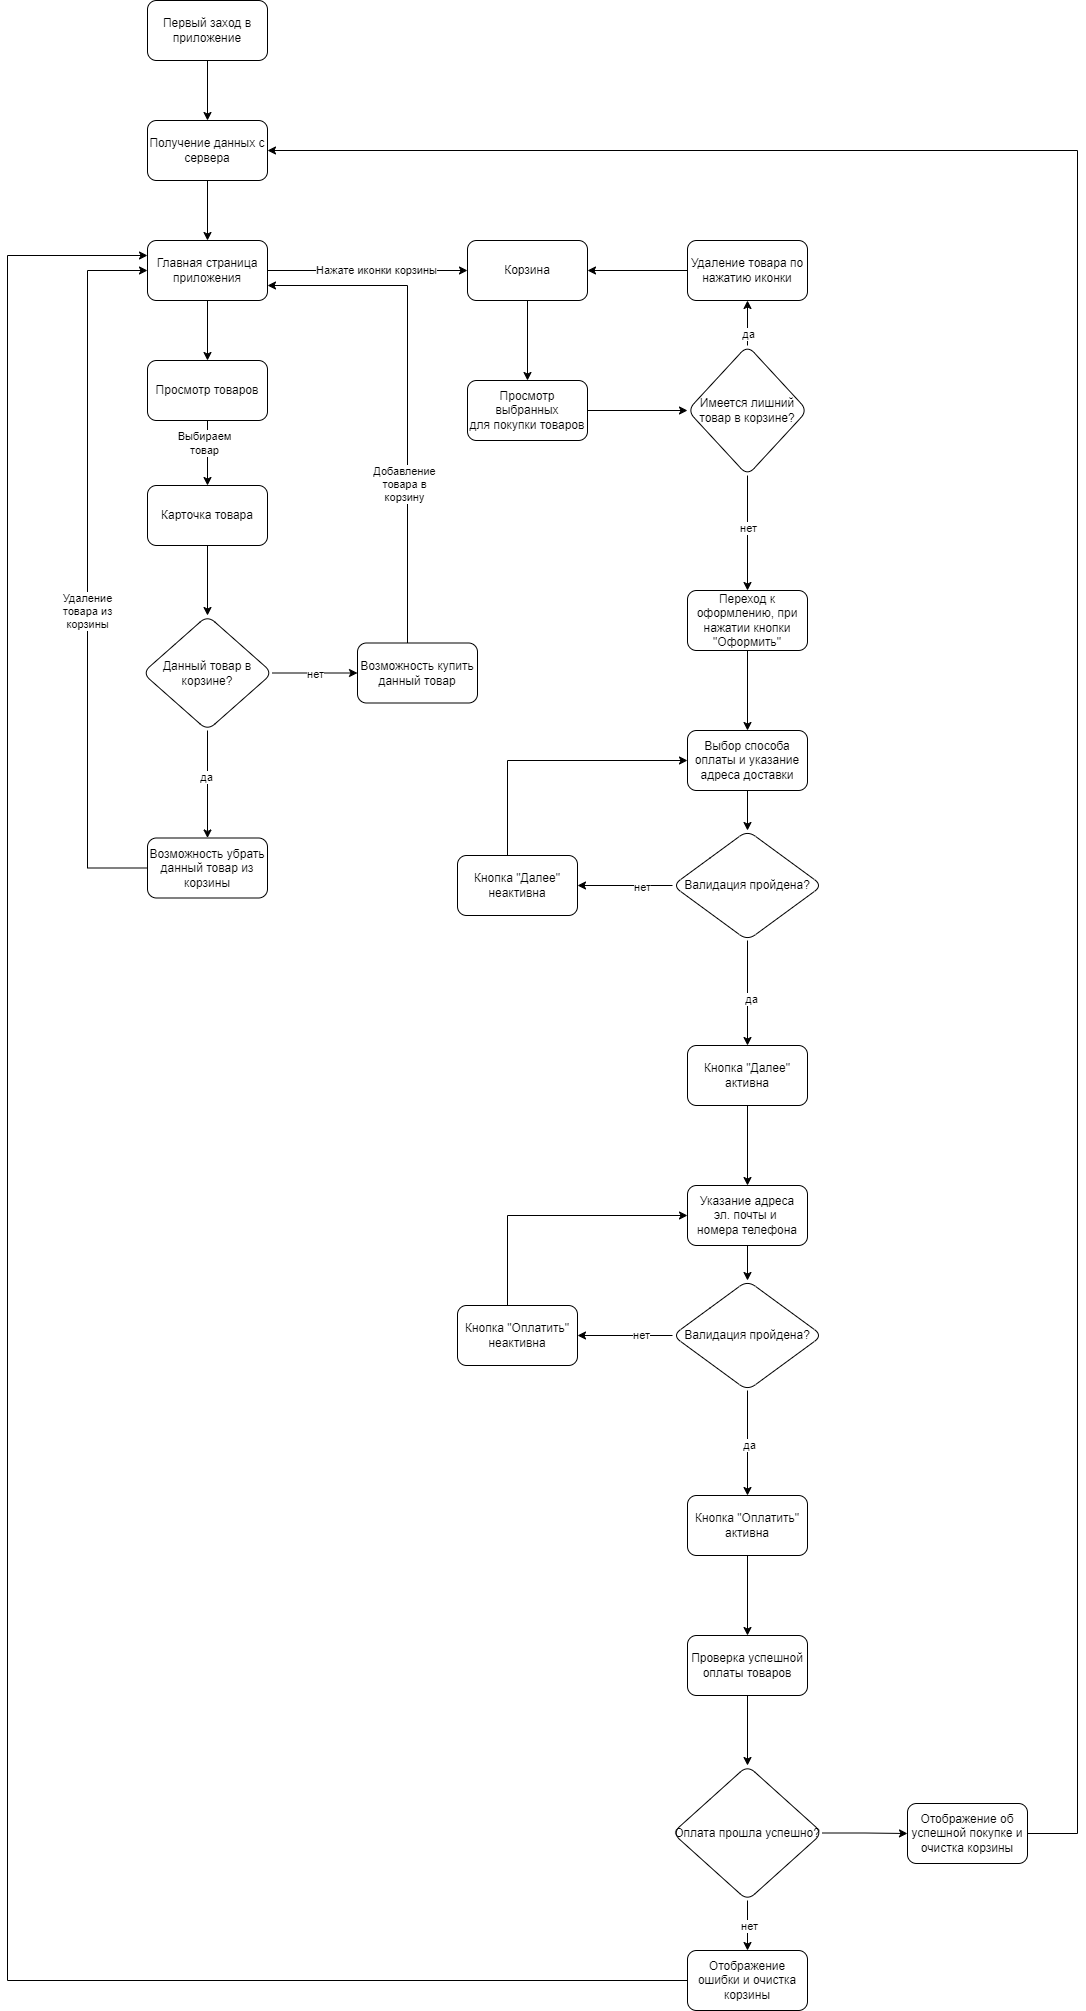

The diagram above was exported from draw.io. Its source (the exported page's mxGraphModel, read from the mxfile embedded in the PNG):
<mxGraphModel dx="1707" dy="532" grid="1" gridSize="10" guides="1" tooltips="1" connect="1" arrows="1" fold="1" page="1" pageScale="1" pageWidth="827" pageHeight="1169" math="0" shadow="0">
  <root>
    <mxCell id="0" />
    <mxCell id="1" parent="0" />
    <mxCell id="ry53-Fv03993QjTE6CJq-3" value="" style="edgeStyle=orthogonalEdgeStyle;rounded=0;orthogonalLoop=1;jettySize=auto;html=1;" parent="1" source="ry53-Fv03993QjTE6CJq-1" target="ry53-Fv03993QjTE6CJq-2" edge="1">
      <mxGeometry relative="1" as="geometry" />
    </mxCell>
    <mxCell id="ry53-Fv03993QjTE6CJq-1" value="Первый заход в приложение" style="rounded=1;whiteSpace=wrap;html=1;" parent="1" vertex="1">
      <mxGeometry x="80" y="40" width="120" height="60" as="geometry" />
    </mxCell>
    <mxCell id="ry53-Fv03993QjTE6CJq-5" value="" style="edgeStyle=orthogonalEdgeStyle;rounded=0;orthogonalLoop=1;jettySize=auto;html=1;" parent="1" source="ry53-Fv03993QjTE6CJq-2" target="ry53-Fv03993QjTE6CJq-4" edge="1">
      <mxGeometry relative="1" as="geometry" />
    </mxCell>
    <mxCell id="ry53-Fv03993QjTE6CJq-2" value="Получение данных с сервера" style="rounded=1;whiteSpace=wrap;html=1;" parent="1" vertex="1">
      <mxGeometry x="80" y="160" width="120" height="60" as="geometry" />
    </mxCell>
    <mxCell id="ry53-Fv03993QjTE6CJq-7" value="" style="edgeStyle=orthogonalEdgeStyle;rounded=0;orthogonalLoop=1;jettySize=auto;html=1;" parent="1" source="ry53-Fv03993QjTE6CJq-4" target="ry53-Fv03993QjTE6CJq-6" edge="1">
      <mxGeometry relative="1" as="geometry" />
    </mxCell>
    <mxCell id="ry53-Fv03993QjTE6CJq-23" style="edgeStyle=orthogonalEdgeStyle;rounded=0;orthogonalLoop=1;jettySize=auto;html=1;" parent="1" source="ry53-Fv03993QjTE6CJq-4" edge="1">
      <mxGeometry relative="1" as="geometry">
        <mxPoint x="400" y="310" as="targetPoint" />
      </mxGeometry>
    </mxCell>
    <mxCell id="ry53-Fv03993QjTE6CJq-25" value="Нажате иконки корзины" style="edgeLabel;html=1;align=center;verticalAlign=middle;resizable=0;points=[];" parent="ry53-Fv03993QjTE6CJq-23" vertex="1" connectable="0">
      <mxGeometry x="0.0824" y="1" relative="1" as="geometry">
        <mxPoint as="offset" />
      </mxGeometry>
    </mxCell>
    <mxCell id="ry53-Fv03993QjTE6CJq-4" value="Главная страница приложения" style="rounded=1;whiteSpace=wrap;html=1;" parent="1" vertex="1">
      <mxGeometry x="80" y="280" width="120" height="60" as="geometry" />
    </mxCell>
    <mxCell id="ry53-Fv03993QjTE6CJq-9" value="" style="edgeStyle=orthogonalEdgeStyle;rounded=0;orthogonalLoop=1;jettySize=auto;html=1;" parent="1" source="ry53-Fv03993QjTE6CJq-6" target="ry53-Fv03993QjTE6CJq-8" edge="1">
      <mxGeometry relative="1" as="geometry" />
    </mxCell>
    <mxCell id="ry53-Fv03993QjTE6CJq-10" value="Выбираем&lt;br&gt;товар" style="edgeLabel;html=1;align=center;verticalAlign=middle;resizable=0;points=[];" parent="ry53-Fv03993QjTE6CJq-9" vertex="1" connectable="0">
      <mxGeometry x="-0.3231" y="-4" relative="1" as="geometry">
        <mxPoint as="offset" />
      </mxGeometry>
    </mxCell>
    <mxCell id="ry53-Fv03993QjTE6CJq-6" value="Просмотр товаров" style="rounded=1;whiteSpace=wrap;html=1;" parent="1" vertex="1">
      <mxGeometry x="80" y="400" width="120" height="60" as="geometry" />
    </mxCell>
    <mxCell id="ry53-Fv03993QjTE6CJq-12" value="" style="edgeStyle=orthogonalEdgeStyle;rounded=0;orthogonalLoop=1;jettySize=auto;html=1;" parent="1" source="ry53-Fv03993QjTE6CJq-8" target="ry53-Fv03993QjTE6CJq-11" edge="1">
      <mxGeometry relative="1" as="geometry" />
    </mxCell>
    <mxCell id="ry53-Fv03993QjTE6CJq-8" value="Карточка товара" style="rounded=1;whiteSpace=wrap;html=1;" parent="1" vertex="1">
      <mxGeometry x="80" y="525" width="120" height="60" as="geometry" />
    </mxCell>
    <mxCell id="ry53-Fv03993QjTE6CJq-14" value="" style="edgeStyle=orthogonalEdgeStyle;rounded=0;orthogonalLoop=1;jettySize=auto;html=1;" parent="1" source="ry53-Fv03993QjTE6CJq-11" target="ry53-Fv03993QjTE6CJq-13" edge="1">
      <mxGeometry relative="1" as="geometry" />
    </mxCell>
    <mxCell id="ry53-Fv03993QjTE6CJq-19" value="нет" style="edgeLabel;html=1;align=center;verticalAlign=middle;resizable=0;points=[];" parent="ry53-Fv03993QjTE6CJq-14" vertex="1" connectable="0">
      <mxGeometry x="-0.0118" relative="1" as="geometry">
        <mxPoint y="1" as="offset" />
      </mxGeometry>
    </mxCell>
    <mxCell id="ry53-Fv03993QjTE6CJq-16" value="" style="edgeStyle=orthogonalEdgeStyle;rounded=0;orthogonalLoop=1;jettySize=auto;html=1;" parent="1" source="ry53-Fv03993QjTE6CJq-11" target="ry53-Fv03993QjTE6CJq-15" edge="1">
      <mxGeometry relative="1" as="geometry" />
    </mxCell>
    <mxCell id="ry53-Fv03993QjTE6CJq-18" value="да" style="edgeLabel;html=1;align=center;verticalAlign=middle;resizable=0;points=[];" parent="ry53-Fv03993QjTE6CJq-16" vertex="1" connectable="0">
      <mxGeometry x="-0.1442" y="-2" relative="1" as="geometry">
        <mxPoint as="offset" />
      </mxGeometry>
    </mxCell>
    <mxCell id="ry53-Fv03993QjTE6CJq-11" value="Данный товар в корзине?" style="rhombus;whiteSpace=wrap;html=1;rounded=1;" parent="1" vertex="1">
      <mxGeometry x="75" y="655" width="130" height="115" as="geometry" />
    </mxCell>
    <mxCell id="ry53-Fv03993QjTE6CJq-20" style="edgeStyle=orthogonalEdgeStyle;rounded=0;orthogonalLoop=1;jettySize=auto;html=1;entryX=1;entryY=0.75;entryDx=0;entryDy=0;" parent="1" source="ry53-Fv03993QjTE6CJq-13" target="ry53-Fv03993QjTE6CJq-4" edge="1">
      <mxGeometry relative="1" as="geometry">
        <Array as="points">
          <mxPoint x="340" y="325" />
        </Array>
      </mxGeometry>
    </mxCell>
    <mxCell id="ry53-Fv03993QjTE6CJq-21" value="Добавление&lt;div&gt;товара в&lt;/div&gt;&lt;div&gt;корзину&lt;/div&gt;" style="edgeLabel;html=1;align=center;verticalAlign=middle;resizable=0;points=[];" parent="ry53-Fv03993QjTE6CJq-20" vertex="1" connectable="0">
      <mxGeometry x="-0.362" y="4" relative="1" as="geometry">
        <mxPoint as="offset" />
      </mxGeometry>
    </mxCell>
    <mxCell id="ry53-Fv03993QjTE6CJq-13" value="Возможность купить данный товар" style="whiteSpace=wrap;html=1;rounded=1;" parent="1" vertex="1">
      <mxGeometry x="290" y="682.5" width="120" height="60" as="geometry" />
    </mxCell>
    <mxCell id="ry53-Fv03993QjTE6CJq-17" style="edgeStyle=orthogonalEdgeStyle;rounded=0;orthogonalLoop=1;jettySize=auto;html=1;entryX=0;entryY=0.5;entryDx=0;entryDy=0;" parent="1" source="ry53-Fv03993QjTE6CJq-15" target="ry53-Fv03993QjTE6CJq-4" edge="1">
      <mxGeometry relative="1" as="geometry">
        <Array as="points">
          <mxPoint x="20" y="908" />
          <mxPoint x="20" y="310" />
        </Array>
      </mxGeometry>
    </mxCell>
    <mxCell id="ry53-Fv03993QjTE6CJq-22" value="Удаление&lt;div&gt;товара из&lt;/div&gt;&lt;div&gt;корзины&lt;/div&gt;" style="edgeLabel;html=1;align=center;verticalAlign=middle;resizable=0;points=[];" parent="ry53-Fv03993QjTE6CJq-17" vertex="1" connectable="0">
      <mxGeometry x="-0.115" y="1" relative="1" as="geometry">
        <mxPoint as="offset" />
      </mxGeometry>
    </mxCell>
    <mxCell id="ry53-Fv03993QjTE6CJq-15" value="Возможность убрать данный товар из корзины" style="whiteSpace=wrap;html=1;rounded=1;" parent="1" vertex="1">
      <mxGeometry x="80" y="877.5" width="120" height="60" as="geometry" />
    </mxCell>
    <mxCell id="ry53-Fv03993QjTE6CJq-27" value="" style="edgeStyle=orthogonalEdgeStyle;rounded=0;orthogonalLoop=1;jettySize=auto;html=1;" parent="1" source="ry53-Fv03993QjTE6CJq-24" target="ry53-Fv03993QjTE6CJq-26" edge="1">
      <mxGeometry relative="1" as="geometry" />
    </mxCell>
    <mxCell id="ry53-Fv03993QjTE6CJq-24" value="Корзина" style="rounded=1;whiteSpace=wrap;html=1;" parent="1" vertex="1">
      <mxGeometry x="400" y="280" width="120" height="60" as="geometry" />
    </mxCell>
    <mxCell id="ry53-Fv03993QjTE6CJq-29" value="" style="edgeStyle=orthogonalEdgeStyle;rounded=0;orthogonalLoop=1;jettySize=auto;html=1;" parent="1" source="ry53-Fv03993QjTE6CJq-26" target="ry53-Fv03993QjTE6CJq-28" edge="1">
      <mxGeometry relative="1" as="geometry" />
    </mxCell>
    <mxCell id="ry53-Fv03993QjTE6CJq-26" value="Просмотр выбранных&lt;div&gt;для покупки товаров&lt;/div&gt;" style="whiteSpace=wrap;html=1;rounded=1;" parent="1" vertex="1">
      <mxGeometry x="400" y="420" width="120" height="60" as="geometry" />
    </mxCell>
    <mxCell id="ry53-Fv03993QjTE6CJq-31" value="" style="edgeStyle=orthogonalEdgeStyle;rounded=0;orthogonalLoop=1;jettySize=auto;html=1;" parent="1" source="ry53-Fv03993QjTE6CJq-28" target="ry53-Fv03993QjTE6CJq-30" edge="1">
      <mxGeometry relative="1" as="geometry" />
    </mxCell>
    <mxCell id="ry53-Fv03993QjTE6CJq-32" value="да" style="edgeLabel;html=1;align=center;verticalAlign=middle;resizable=0;points=[];" parent="ry53-Fv03993QjTE6CJq-31" vertex="1" connectable="0">
      <mxGeometry x="-0.4667" relative="1" as="geometry">
        <mxPoint as="offset" />
      </mxGeometry>
    </mxCell>
    <mxCell id="ry53-Fv03993QjTE6CJq-35" value="" style="edgeStyle=orthogonalEdgeStyle;rounded=0;orthogonalLoop=1;jettySize=auto;html=1;" parent="1" source="ry53-Fv03993QjTE6CJq-28" target="ry53-Fv03993QjTE6CJq-34" edge="1">
      <mxGeometry relative="1" as="geometry" />
    </mxCell>
    <mxCell id="ry53-Fv03993QjTE6CJq-36" value="нет" style="edgeLabel;html=1;align=center;verticalAlign=middle;resizable=0;points=[];" parent="ry53-Fv03993QjTE6CJq-35" vertex="1" connectable="0">
      <mxGeometry x="-0.0957" relative="1" as="geometry">
        <mxPoint as="offset" />
      </mxGeometry>
    </mxCell>
    <mxCell id="ry53-Fv03993QjTE6CJq-28" value="Имеется лишний товар в корзине?" style="rhombus;whiteSpace=wrap;html=1;rounded=1;" parent="1" vertex="1">
      <mxGeometry x="620" y="385" width="120" height="130" as="geometry" />
    </mxCell>
    <mxCell id="ry53-Fv03993QjTE6CJq-33" style="edgeStyle=orthogonalEdgeStyle;rounded=0;orthogonalLoop=1;jettySize=auto;html=1;entryX=1;entryY=0.5;entryDx=0;entryDy=0;" parent="1" source="ry53-Fv03993QjTE6CJq-30" target="ry53-Fv03993QjTE6CJq-24" edge="1">
      <mxGeometry relative="1" as="geometry" />
    </mxCell>
    <mxCell id="ry53-Fv03993QjTE6CJq-30" value="Удаление товара по нажатию иконки" style="whiteSpace=wrap;html=1;rounded=1;" parent="1" vertex="1">
      <mxGeometry x="620" y="280" width="120" height="60" as="geometry" />
    </mxCell>
    <mxCell id="ry53-Fv03993QjTE6CJq-38" value="" style="edgeStyle=orthogonalEdgeStyle;rounded=0;orthogonalLoop=1;jettySize=auto;html=1;" parent="1" source="ry53-Fv03993QjTE6CJq-34" target="ry53-Fv03993QjTE6CJq-37" edge="1">
      <mxGeometry relative="1" as="geometry" />
    </mxCell>
    <mxCell id="ry53-Fv03993QjTE6CJq-34" value="Переход к оформлению, при нажатии кнопки &quot;Оформить&quot;" style="whiteSpace=wrap;html=1;rounded=1;" parent="1" vertex="1">
      <mxGeometry x="620" y="630" width="120" height="60" as="geometry" />
    </mxCell>
    <mxCell id="ry53-Fv03993QjTE6CJq-40" value="" style="edgeStyle=orthogonalEdgeStyle;rounded=0;orthogonalLoop=1;jettySize=auto;html=1;" parent="1" source="ry53-Fv03993QjTE6CJq-37" target="ry53-Fv03993QjTE6CJq-39" edge="1">
      <mxGeometry relative="1" as="geometry" />
    </mxCell>
    <mxCell id="ry53-Fv03993QjTE6CJq-37" value="Выбор способа оплаты и указание адреса доставки" style="whiteSpace=wrap;html=1;rounded=1;" parent="1" vertex="1">
      <mxGeometry x="620" y="770" width="120" height="60" as="geometry" />
    </mxCell>
    <mxCell id="ry53-Fv03993QjTE6CJq-42" value="" style="edgeStyle=orthogonalEdgeStyle;rounded=0;orthogonalLoop=1;jettySize=auto;html=1;" parent="1" source="ry53-Fv03993QjTE6CJq-39" target="ry53-Fv03993QjTE6CJq-41" edge="1">
      <mxGeometry relative="1" as="geometry" />
    </mxCell>
    <mxCell id="ry53-Fv03993QjTE6CJq-44" value="нет" style="edgeLabel;html=1;align=center;verticalAlign=middle;resizable=0;points=[];" parent="ry53-Fv03993QjTE6CJq-42" vertex="1" connectable="0">
      <mxGeometry x="-0.3474" y="1" relative="1" as="geometry">
        <mxPoint as="offset" />
      </mxGeometry>
    </mxCell>
    <mxCell id="ry53-Fv03993QjTE6CJq-46" value="" style="edgeStyle=orthogonalEdgeStyle;rounded=0;orthogonalLoop=1;jettySize=auto;html=1;" parent="1" source="ry53-Fv03993QjTE6CJq-39" target="ry53-Fv03993QjTE6CJq-45" edge="1">
      <mxGeometry relative="1" as="geometry" />
    </mxCell>
    <mxCell id="ry53-Fv03993QjTE6CJq-47" value="да" style="edgeLabel;html=1;align=center;verticalAlign=middle;resizable=0;points=[];" parent="ry53-Fv03993QjTE6CJq-46" vertex="1" connectable="0">
      <mxGeometry x="0.1048" y="3" relative="1" as="geometry">
        <mxPoint as="offset" />
      </mxGeometry>
    </mxCell>
    <mxCell id="ry53-Fv03993QjTE6CJq-39" value="Валидация пройдена?" style="rhombus;whiteSpace=wrap;html=1;rounded=1;" parent="1" vertex="1">
      <mxGeometry x="605" y="870" width="150" height="110" as="geometry" />
    </mxCell>
    <mxCell id="ry53-Fv03993QjTE6CJq-43" style="edgeStyle=orthogonalEdgeStyle;rounded=0;orthogonalLoop=1;jettySize=auto;html=1;entryX=0;entryY=0.5;entryDx=0;entryDy=0;" parent="1" source="ry53-Fv03993QjTE6CJq-41" target="ry53-Fv03993QjTE6CJq-37" edge="1">
      <mxGeometry relative="1" as="geometry">
        <Array as="points">
          <mxPoint x="440" y="800" />
        </Array>
      </mxGeometry>
    </mxCell>
    <mxCell id="ry53-Fv03993QjTE6CJq-41" value="Кнопка &quot;Далее&quot; неактивна" style="whiteSpace=wrap;html=1;rounded=1;" parent="1" vertex="1">
      <mxGeometry x="390" y="895" width="120" height="60" as="geometry" />
    </mxCell>
    <mxCell id="ry53-Fv03993QjTE6CJq-49" value="" style="edgeStyle=orthogonalEdgeStyle;rounded=0;orthogonalLoop=1;jettySize=auto;html=1;" parent="1" source="ry53-Fv03993QjTE6CJq-45" target="ry53-Fv03993QjTE6CJq-48" edge="1">
      <mxGeometry relative="1" as="geometry" />
    </mxCell>
    <mxCell id="ry53-Fv03993QjTE6CJq-45" value="Кнопка &quot;Далее&quot; активна" style="whiteSpace=wrap;html=1;rounded=1;" parent="1" vertex="1">
      <mxGeometry x="620" y="1085" width="120" height="60" as="geometry" />
    </mxCell>
    <mxCell id="ry53-Fv03993QjTE6CJq-51" value="" style="edgeStyle=orthogonalEdgeStyle;rounded=0;orthogonalLoop=1;jettySize=auto;html=1;" parent="1" source="ry53-Fv03993QjTE6CJq-48" target="ry53-Fv03993QjTE6CJq-50" edge="1">
      <mxGeometry relative="1" as="geometry" />
    </mxCell>
    <mxCell id="ry53-Fv03993QjTE6CJq-48" value="Указание адреса&lt;div&gt;эл. почты и&amp;nbsp;&lt;/div&gt;&lt;div&gt;номера телефона&lt;/div&gt;" style="whiteSpace=wrap;html=1;rounded=1;" parent="1" vertex="1">
      <mxGeometry x="620" y="1225" width="120" height="60" as="geometry" />
    </mxCell>
    <mxCell id="ry53-Fv03993QjTE6CJq-53" value="" style="edgeStyle=orthogonalEdgeStyle;rounded=0;orthogonalLoop=1;jettySize=auto;html=1;" parent="1" source="ry53-Fv03993QjTE6CJq-50" target="ry53-Fv03993QjTE6CJq-52" edge="1">
      <mxGeometry relative="1" as="geometry" />
    </mxCell>
    <mxCell id="ry53-Fv03993QjTE6CJq-55" value="нет" style="edgeLabel;html=1;align=center;verticalAlign=middle;resizable=0;points=[];" parent="ry53-Fv03993QjTE6CJq-53" vertex="1" connectable="0">
      <mxGeometry x="-0.3263" y="-1" relative="1" as="geometry">
        <mxPoint as="offset" />
      </mxGeometry>
    </mxCell>
    <mxCell id="ry53-Fv03993QjTE6CJq-57" value="" style="edgeStyle=orthogonalEdgeStyle;rounded=0;orthogonalLoop=1;jettySize=auto;html=1;" parent="1" source="ry53-Fv03993QjTE6CJq-50" target="ry53-Fv03993QjTE6CJq-56" edge="1">
      <mxGeometry relative="1" as="geometry" />
    </mxCell>
    <mxCell id="ry53-Fv03993QjTE6CJq-58" value="да" style="edgeLabel;html=1;align=center;verticalAlign=middle;resizable=0;points=[];" parent="ry53-Fv03993QjTE6CJq-57" vertex="1" connectable="0">
      <mxGeometry x="0.0286" y="1" relative="1" as="geometry">
        <mxPoint as="offset" />
      </mxGeometry>
    </mxCell>
    <mxCell id="ry53-Fv03993QjTE6CJq-50" value="Валидация пройдена?" style="rhombus;whiteSpace=wrap;html=1;rounded=1;" parent="1" vertex="1">
      <mxGeometry x="605" y="1320" width="150" height="110" as="geometry" />
    </mxCell>
    <mxCell id="ry53-Fv03993QjTE6CJq-54" style="edgeStyle=orthogonalEdgeStyle;rounded=0;orthogonalLoop=1;jettySize=auto;html=1;entryX=0;entryY=0.5;entryDx=0;entryDy=0;" parent="1" source="ry53-Fv03993QjTE6CJq-52" target="ry53-Fv03993QjTE6CJq-48" edge="1">
      <mxGeometry relative="1" as="geometry">
        <Array as="points">
          <mxPoint x="440" y="1255" />
        </Array>
      </mxGeometry>
    </mxCell>
    <mxCell id="ry53-Fv03993QjTE6CJq-52" value="Кнопка &quot;Оплатить&quot;&lt;div&gt;неактивна&lt;/div&gt;" style="whiteSpace=wrap;html=1;rounded=1;" parent="1" vertex="1">
      <mxGeometry x="390" y="1345" width="120" height="60" as="geometry" />
    </mxCell>
    <mxCell id="ry53-Fv03993QjTE6CJq-60" value="" style="edgeStyle=orthogonalEdgeStyle;rounded=0;orthogonalLoop=1;jettySize=auto;html=1;" parent="1" source="ry53-Fv03993QjTE6CJq-56" target="ry53-Fv03993QjTE6CJq-59" edge="1">
      <mxGeometry relative="1" as="geometry" />
    </mxCell>
    <mxCell id="ry53-Fv03993QjTE6CJq-56" value="Кнопка &quot;Оплатить&quot;&lt;div&gt;активна&lt;/div&gt;" style="whiteSpace=wrap;html=1;rounded=1;" parent="1" vertex="1">
      <mxGeometry x="620" y="1535" width="120" height="60" as="geometry" />
    </mxCell>
    <mxCell id="ry53-Fv03993QjTE6CJq-62" value="" style="edgeStyle=orthogonalEdgeStyle;rounded=0;orthogonalLoop=1;jettySize=auto;html=1;" parent="1" source="ry53-Fv03993QjTE6CJq-59" target="ry53-Fv03993QjTE6CJq-61" edge="1">
      <mxGeometry relative="1" as="geometry" />
    </mxCell>
    <mxCell id="ry53-Fv03993QjTE6CJq-59" value="Проверка успешной оплаты товаров" style="whiteSpace=wrap;html=1;rounded=1;" parent="1" vertex="1">
      <mxGeometry x="620" y="1675" width="120" height="60" as="geometry" />
    </mxCell>
    <mxCell id="ry53-Fv03993QjTE6CJq-64" value="" style="edgeStyle=orthogonalEdgeStyle;rounded=0;orthogonalLoop=1;jettySize=auto;html=1;" parent="1" source="ry53-Fv03993QjTE6CJq-61" target="ry53-Fv03993QjTE6CJq-63" edge="1">
      <mxGeometry relative="1" as="geometry" />
    </mxCell>
    <mxCell id="ry53-Fv03993QjTE6CJq-66" value="нет" style="edgeLabel;html=1;align=center;verticalAlign=middle;resizable=0;points=[];" parent="ry53-Fv03993QjTE6CJq-64" vertex="1" connectable="0">
      <mxGeometry y="1" relative="1" as="geometry">
        <mxPoint as="offset" />
      </mxGeometry>
    </mxCell>
    <mxCell id="ry53-Fv03993QjTE6CJq-68" value="" style="edgeStyle=orthogonalEdgeStyle;rounded=0;orthogonalLoop=1;jettySize=auto;html=1;entryX=0;entryY=0.5;entryDx=0;entryDy=0;" parent="1" source="ry53-Fv03993QjTE6CJq-61" target="ry53-Fv03993QjTE6CJq-69" edge="1">
      <mxGeometry relative="1" as="geometry">
        <mxPoint x="835" y="1872.5" as="targetPoint" />
      </mxGeometry>
    </mxCell>
    <mxCell id="ry53-Fv03993QjTE6CJq-61" value="Оплата прошла успешно?" style="rhombus;whiteSpace=wrap;html=1;rounded=1;" parent="1" vertex="1">
      <mxGeometry x="605" y="1805" width="150" height="135" as="geometry" />
    </mxCell>
    <mxCell id="ry53-Fv03993QjTE6CJq-65" style="edgeStyle=orthogonalEdgeStyle;rounded=0;orthogonalLoop=1;jettySize=auto;html=1;entryX=0;entryY=0.25;entryDx=0;entryDy=0;" parent="1" source="ry53-Fv03993QjTE6CJq-63" target="ry53-Fv03993QjTE6CJq-4" edge="1">
      <mxGeometry relative="1" as="geometry">
        <Array as="points">
          <mxPoint x="-60" y="2020" />
          <mxPoint x="-60" y="295" />
        </Array>
      </mxGeometry>
    </mxCell>
    <mxCell id="ry53-Fv03993QjTE6CJq-63" value="Отображение ошибки и очистка корзины" style="whiteSpace=wrap;html=1;rounded=1;" parent="1" vertex="1">
      <mxGeometry x="620" y="1990" width="120" height="60" as="geometry" />
    </mxCell>
    <mxCell id="ry53-Fv03993QjTE6CJq-70" style="edgeStyle=orthogonalEdgeStyle;rounded=0;orthogonalLoop=1;jettySize=auto;html=1;entryX=1;entryY=0.5;entryDx=0;entryDy=0;" parent="1" source="ry53-Fv03993QjTE6CJq-69" target="ry53-Fv03993QjTE6CJq-2" edge="1">
      <mxGeometry relative="1" as="geometry">
        <Array as="points">
          <mxPoint x="1010" y="1873" />
          <mxPoint x="1010" y="190" />
        </Array>
      </mxGeometry>
    </mxCell>
    <mxCell id="ry53-Fv03993QjTE6CJq-69" value="Отображение об успешной покупке и очистка корзины" style="rounded=1;whiteSpace=wrap;html=1;" parent="1" vertex="1">
      <mxGeometry x="840" y="1843" width="120" height="60" as="geometry" />
    </mxCell>
  </root>
</mxGraphModel>